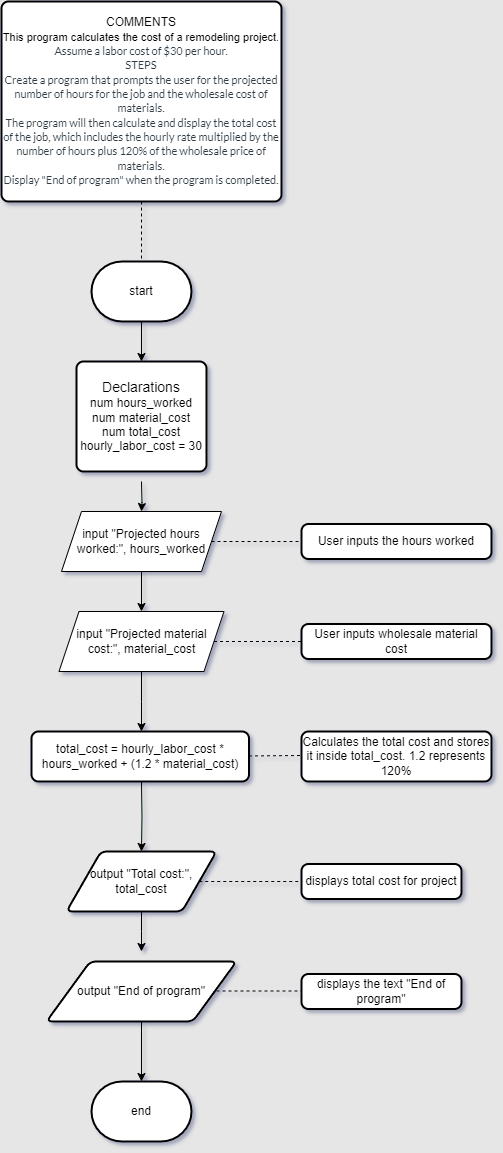

The diagram above was exported from draw.io. Its source (the exported page's mxGraphModel, read from the mxfile embedded in the PNG):
<mxGraphModel dx="833" dy="1577" grid="1" gridSize="10" guides="1" tooltips="1" connect="1" arrows="1" fold="1" page="1" pageScale="1" pageWidth="850" pageHeight="1100" background="#E6E6E6" math="0" shadow="1">
  <root>
    <mxCell id="0" />
    <mxCell id="1" parent="0" />
    <mxCell id="ZuDuAlPtqavBlIDlfyTw-3" value="" style="edgeStyle=orthogonalEdgeStyle;rounded=0;orthogonalLoop=1;jettySize=auto;html=1;" parent="1" source="ZuDuAlPtqavBlIDlfyTw-1" target="ZuDuAlPtqavBlIDlfyTw-2" edge="1">
      <mxGeometry relative="1" as="geometry" />
    </mxCell>
    <mxCell id="ZuDuAlPtqavBlIDlfyTw-1" value="start" style="strokeWidth=2;html=1;shape=mxgraph.flowchart.terminator;whiteSpace=wrap;" parent="1" vertex="1">
      <mxGeometry x="100" y="20" width="100" height="60" as="geometry" />
    </mxCell>
    <mxCell id="ZuDuAlPtqavBlIDlfyTw-2" value="&lt;font style=&quot;font-size: 14px;&quot;&gt;Declarations&lt;/font&gt;&lt;div&gt;num hours_worked&lt;/div&gt;&lt;div&gt;num material_cost&lt;/div&gt;&lt;div&gt;num total_cost&lt;/div&gt;&lt;div&gt;hourly_labor_cost = 30&lt;/div&gt;" style="rounded=1;whiteSpace=wrap;html=1;absoluteArcSize=1;arcSize=14;strokeWidth=2;" parent="1" vertex="1">
      <mxGeometry x="85" y="120" width="130" height="110" as="geometry" />
    </mxCell>
    <mxCell id="ZuDuAlPtqavBlIDlfyTw-4" value="COMMENTS&lt;div style=&quot;&quot;&gt;&lt;span style=&quot;font-size: 11px;&quot;&gt;This program calculates the cost of a remodeling project.&lt;/span&gt;&lt;br&gt;&lt;div style=&quot;font-size: 11px;&quot;&gt;&lt;span style=&quot;color: rgb(45, 59, 69); font-family: &amp;quot;Lato Extended&amp;quot;, Lato, &amp;quot;Helvetica Neue&amp;quot;, Helvetica, Arial, sans-serif; text-align: left; background-color: rgb(255, 255, 255);&quot;&gt;&lt;font style=&quot;font-size: 11px;&quot;&gt;Assume a labor cost of $30 per hour.&lt;/font&gt;&lt;/span&gt;&lt;br&gt;&lt;/div&gt;&lt;div style=&quot;font-size: 11px;&quot;&gt;&lt;span style=&quot;color: rgb(45, 59, 69); font-family: &amp;quot;Lato Extended&amp;quot;, Lato, &amp;quot;Helvetica Neue&amp;quot;, Helvetica, Arial, sans-serif; text-align: left; background-color: rgb(255, 255, 255);&quot;&gt;&lt;font style=&quot;font-size: 11px;&quot;&gt;STEPS&lt;/font&gt;&lt;/span&gt;&lt;/div&gt;&lt;div style=&quot;&quot;&gt;&lt;span style=&quot;color: rgb(45, 59, 69); font-family: &amp;quot;Lato Extended&amp;quot;, Lato, &amp;quot;Helvetica Neue&amp;quot;, Helvetica, Arial, sans-serif; text-align: left; background-color: rgb(255, 255, 255);&quot;&gt;&lt;font style=&quot;font-size: 11px;&quot;&gt;Create a program that prompts the user for the projected number of hours for the job and the wholesale cost of materials.&lt;/font&gt;&lt;/span&gt;&lt;span style=&quot;font-size: 11px; color: rgb(45, 59, 69); font-family: &amp;quot;Lato Extended&amp;quot;, Lato, &amp;quot;Helvetica Neue&amp;quot;, Helvetica, Arial, sans-serif; text-align: left; background-color: rgb(255, 255, 255);&quot;&gt;&lt;font style=&quot;font-size: 11px;&quot;&gt;&lt;br&gt;&lt;/font&gt;&lt;/span&gt;&lt;/div&gt;&lt;div style=&quot;&quot;&gt;&lt;span style=&quot;color: rgb(45, 59, 69); font-family: &amp;quot;Lato Extended&amp;quot;, Lato, &amp;quot;Helvetica Neue&amp;quot;, Helvetica, Arial, sans-serif; text-align: left; background-color: rgb(255, 255, 255);&quot;&gt;&lt;font style=&quot;font-size: 11px;&quot;&gt;The program will then calculate and display the total cost of the job, which includes the hourly rate multiplied by the number of hours plus 120% of the wholesale price of materials.&lt;/font&gt;&lt;/span&gt;&lt;/div&gt;&lt;div style=&quot;&quot;&gt;&lt;span style=&quot;font-size: 11px; background-color: rgb(255, 255, 255); color: rgb(45, 59, 69); font-family: &amp;quot;Lato Extended&amp;quot;, Lato, &amp;quot;Helvetica Neue&amp;quot;, Helvetica, Arial, sans-serif; text-align: start;&quot;&gt;Display &quot;End of program&quot; when the program is completed.&lt;/span&gt;&lt;/div&gt;&lt;/div&gt;" style="rounded=1;whiteSpace=wrap;html=1;absoluteArcSize=1;arcSize=14;strokeWidth=2;" parent="1" vertex="1">
      <mxGeometry x="10" y="-240" width="280" height="200" as="geometry" />
    </mxCell>
    <mxCell id="ZuDuAlPtqavBlIDlfyTw-5" value="" style="endArrow=none;dashed=1;html=1;rounded=0;entryX=0.5;entryY=0;entryDx=0;entryDy=0;entryPerimeter=0;exitX=0.5;exitY=1;exitDx=0;exitDy=0;" parent="1" source="ZuDuAlPtqavBlIDlfyTw-4" target="ZuDuAlPtqavBlIDlfyTw-1" edge="1">
      <mxGeometry width="50" height="50" relative="1" as="geometry">
        <mxPoint x="150" y="-170" as="sourcePoint" />
        <mxPoint x="190" y="-120" as="targetPoint" />
      </mxGeometry>
    </mxCell>
    <mxCell id="ZuDuAlPtqavBlIDlfyTw-9" value="" style="edgeStyle=orthogonalEdgeStyle;rounded=0;orthogonalLoop=1;jettySize=auto;html=1;" parent="1" target="ZuDuAlPtqavBlIDlfyTw-8" edge="1">
      <mxGeometry relative="1" as="geometry">
        <mxPoint x="150" y="240" as="sourcePoint" />
      </mxGeometry>
    </mxCell>
    <mxCell id="ZuDuAlPtqavBlIDlfyTw-11" value="" style="edgeStyle=orthogonalEdgeStyle;rounded=0;orthogonalLoop=1;jettySize=auto;html=1;" parent="1" source="ZuDuAlPtqavBlIDlfyTw-8" target="ZuDuAlPtqavBlIDlfyTw-10" edge="1">
      <mxGeometry relative="1" as="geometry" />
    </mxCell>
    <mxCell id="ZuDuAlPtqavBlIDlfyTw-8" value="input &quot;Projected hours worked:&quot;, hours_worked" style="shape=parallelogram;perimeter=parallelogramPerimeter;whiteSpace=wrap;html=1;fixedSize=1;" parent="1" vertex="1">
      <mxGeometry x="70" y="270" width="160" height="60" as="geometry" />
    </mxCell>
    <mxCell id="ZuDuAlPtqavBlIDlfyTw-13" value="" style="edgeStyle=orthogonalEdgeStyle;rounded=0;orthogonalLoop=1;jettySize=auto;html=1;" parent="1" source="ZuDuAlPtqavBlIDlfyTw-10" edge="1">
      <mxGeometry relative="1" as="geometry">
        <mxPoint x="150" y="490" as="targetPoint" />
      </mxGeometry>
    </mxCell>
    <mxCell id="ZuDuAlPtqavBlIDlfyTw-10" value="input &quot;Projected material cost:&quot;, material_cost" style="shape=parallelogram;perimeter=parallelogramPerimeter;whiteSpace=wrap;html=1;fixedSize=1;" parent="1" vertex="1">
      <mxGeometry x="67.5" y="370" width="165" height="60" as="geometry" />
    </mxCell>
    <mxCell id="ZuDuAlPtqavBlIDlfyTw-15" value="" style="edgeStyle=orthogonalEdgeStyle;rounded=0;orthogonalLoop=1;jettySize=auto;html=1;" parent="1" target="ZuDuAlPtqavBlIDlfyTw-14" edge="1">
      <mxGeometry relative="1" as="geometry">
        <mxPoint x="150" y="540" as="sourcePoint" />
      </mxGeometry>
    </mxCell>
    <mxCell id="ZuDuAlPtqavBlIDlfyTw-12" value="total_cost = hourly_labor_cost&amp;nbsp;* hours_worked + (1.2 * material_cost)" style="rounded=1;whiteSpace=wrap;html=1;absoluteArcSize=1;arcSize=14;strokeWidth=2;" parent="1" vertex="1">
      <mxGeometry x="40" y="490" width="217.5" height="50" as="geometry" />
    </mxCell>
    <mxCell id="ZuDuAlPtqavBlIDlfyTw-17" value="" style="edgeStyle=orthogonalEdgeStyle;rounded=0;orthogonalLoop=1;jettySize=auto;html=1;" parent="1" source="ZuDuAlPtqavBlIDlfyTw-14" edge="1">
      <mxGeometry relative="1" as="geometry">
        <mxPoint x="150" y="710" as="targetPoint" />
      </mxGeometry>
    </mxCell>
    <mxCell id="ZuDuAlPtqavBlIDlfyTw-14" value="output &quot;Total cost:&quot;, total_cost" style="shape=parallelogram;html=1;strokeWidth=2;perimeter=parallelogramPerimeter;whiteSpace=wrap;rounded=1;arcSize=12;size=0.23;" parent="1" vertex="1">
      <mxGeometry x="75" y="610" width="150" height="60" as="geometry" />
    </mxCell>
    <mxCell id="ZuDuAlPtqavBlIDlfyTw-33" value="" style="edgeStyle=orthogonalEdgeStyle;rounded=0;orthogonalLoop=1;jettySize=auto;html=1;" parent="1" source="ZuDuAlPtqavBlIDlfyTw-16" target="ZuDuAlPtqavBlIDlfyTw-32" edge="1">
      <mxGeometry relative="1" as="geometry" />
    </mxCell>
    <mxCell id="ZuDuAlPtqavBlIDlfyTw-16" value="output &quot;End of program&quot;" style="shape=parallelogram;html=1;strokeWidth=2;perimeter=parallelogramPerimeter;whiteSpace=wrap;rounded=1;arcSize=12;size=0.23;" parent="1" vertex="1">
      <mxGeometry x="55" y="720" width="190" height="60" as="geometry" />
    </mxCell>
    <mxCell id="ZuDuAlPtqavBlIDlfyTw-18" value="" style="endArrow=none;dashed=1;html=1;rounded=0;exitX=1;exitY=0.5;exitDx=0;exitDy=0;entryX=0;entryY=0.5;entryDx=0;entryDy=0;" parent="1" source="ZuDuAlPtqavBlIDlfyTw-8" target="ZuDuAlPtqavBlIDlfyTw-25" edge="1">
      <mxGeometry width="50" height="50" relative="1" as="geometry">
        <mxPoint x="240" y="330" as="sourcePoint" />
        <mxPoint x="310" y="300" as="targetPoint" />
      </mxGeometry>
    </mxCell>
    <mxCell id="ZuDuAlPtqavBlIDlfyTw-19" value="" style="endArrow=none;dashed=1;html=1;rounded=0;entryX=0;entryY=0.5;entryDx=0;entryDy=0;" parent="1" source="ZuDuAlPtqavBlIDlfyTw-10" target="ZuDuAlPtqavBlIDlfyTw-26" edge="1">
      <mxGeometry width="50" height="50" relative="1" as="geometry">
        <mxPoint x="225" y="450" as="sourcePoint" />
        <mxPoint x="295.71067811865476" y="400" as="targetPoint" />
      </mxGeometry>
    </mxCell>
    <mxCell id="ZuDuAlPtqavBlIDlfyTw-20" value="" style="endArrow=none;dashed=1;html=1;rounded=0;" parent="1" edge="1">
      <mxGeometry width="50" height="50" relative="1" as="geometry">
        <mxPoint x="257.5" y="514.47" as="sourcePoint" />
        <mxPoint x="310" y="514" as="targetPoint" />
      </mxGeometry>
    </mxCell>
    <mxCell id="ZuDuAlPtqavBlIDlfyTw-21" value="" style="endArrow=none;dashed=1;html=1;rounded=0;entryX=0;entryY=0.5;entryDx=0;entryDy=0;" parent="1" source="ZuDuAlPtqavBlIDlfyTw-14" target="ZuDuAlPtqavBlIDlfyTw-28" edge="1">
      <mxGeometry width="50" height="50" relative="1" as="geometry">
        <mxPoint x="220" y="690" as="sourcePoint" />
        <mxPoint x="290.71067811865476" y="640" as="targetPoint" />
      </mxGeometry>
    </mxCell>
    <mxCell id="ZuDuAlPtqavBlIDlfyTw-22" value="" style="endArrow=none;dashed=1;html=1;rounded=0;" parent="1" edge="1">
      <mxGeometry width="50" height="50" relative="1" as="geometry">
        <mxPoint x="225.00000000000009" y="749.5" as="sourcePoint" />
        <mxPoint x="317.5606781186548" y="749.5" as="targetPoint" />
      </mxGeometry>
    </mxCell>
    <mxCell id="ZuDuAlPtqavBlIDlfyTw-25" value="User inputs the hours worked" style="rounded=1;whiteSpace=wrap;html=1;absoluteArcSize=1;arcSize=14;strokeWidth=2;" parent="1" vertex="1">
      <mxGeometry x="310" y="282.5" width="190" height="35" as="geometry" />
    </mxCell>
    <mxCell id="ZuDuAlPtqavBlIDlfyTw-26" value="User inputs wholesale material cost" style="rounded=1;whiteSpace=wrap;html=1;absoluteArcSize=1;arcSize=14;strokeWidth=2;" parent="1" vertex="1">
      <mxGeometry x="310" y="382.5" width="190" height="35" as="geometry" />
    </mxCell>
    <mxCell id="ZuDuAlPtqavBlIDlfyTw-27" value="Calculates the total cost and stores it inside total_cost. 1.2 represents 120%" style="rounded=1;whiteSpace=wrap;html=1;absoluteArcSize=1;arcSize=14;strokeWidth=2;" parent="1" vertex="1">
      <mxGeometry x="310" y="490" width="190" height="50" as="geometry" />
    </mxCell>
    <mxCell id="ZuDuAlPtqavBlIDlfyTw-28" value="displays total cost for project" style="rounded=1;whiteSpace=wrap;html=1;absoluteArcSize=1;arcSize=14;strokeWidth=2;" parent="1" vertex="1">
      <mxGeometry x="310" y="622.5" width="160" height="35" as="geometry" />
    </mxCell>
    <mxCell id="ZuDuAlPtqavBlIDlfyTw-29" value="displays the text &quot;End of program&quot;" style="rounded=1;whiteSpace=wrap;html=1;absoluteArcSize=1;arcSize=14;strokeWidth=2;" parent="1" vertex="1">
      <mxGeometry x="310" y="732.5" width="160" height="35" as="geometry" />
    </mxCell>
    <mxCell id="ZuDuAlPtqavBlIDlfyTw-32" value="end" style="strokeWidth=2;html=1;shape=mxgraph.flowchart.terminator;whiteSpace=wrap;" parent="1" vertex="1">
      <mxGeometry x="100" y="840" width="100" height="60" as="geometry" />
    </mxCell>
  </root>
</mxGraphModel>